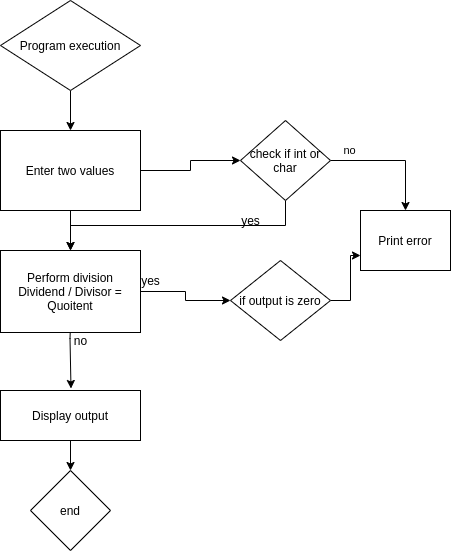

The diagram above was exported from draw.io. Its source (the exported page's mxGraphModel, read from the mxfile embedded in the PNG):
<mxGraphModel dx="1185" dy="703" grid="1" gridSize="10" guides="1" tooltips="1" connect="1" arrows="1" fold="1" page="1" pageScale="1" pageWidth="827" pageHeight="1169" math="0" shadow="0">
  <root>
    <mxCell id="0" />
    <mxCell id="1" parent="0" />
    <mxCell id="4mzk7WcsL4CAS_P2n1Tt-54" value="" style="edgeStyle=orthogonalEdgeStyle;rounded=0;orthogonalLoop=1;jettySize=auto;html=1;" edge="1" parent="1">
      <mxGeometry relative="1" as="geometry">
        <mxPoint x="500" y="200" as="sourcePoint" />
        <mxPoint x="500" y="240" as="targetPoint" />
      </mxGeometry>
    </mxCell>
    <mxCell id="4mzk7WcsL4CAS_P2n1Tt-55" value="" style="edgeStyle=orthogonalEdgeStyle;rounded=0;orthogonalLoop=1;jettySize=auto;html=1;" edge="1" parent="1">
      <mxGeometry relative="1" as="geometry">
        <mxPoint x="500.5" y="420" as="sourcePoint" />
        <mxPoint x="500.5" y="498" as="targetPoint" />
        <Array as="points">
          <mxPoint x="499.5" y="448" />
          <mxPoint x="500.5" y="448" />
        </Array>
      </mxGeometry>
    </mxCell>
    <mxCell id="4mzk7WcsL4CAS_P2n1Tt-136" style="edgeStyle=orthogonalEdgeStyle;rounded=0;orthogonalLoop=1;jettySize=auto;html=1;exitX=1;exitY=0.5;exitDx=0;exitDy=0;" edge="1" parent="1" source="4mzk7WcsL4CAS_P2n1Tt-117" target="4mzk7WcsL4CAS_P2n1Tt-135">
      <mxGeometry relative="1" as="geometry" />
    </mxCell>
    <mxCell id="4mzk7WcsL4CAS_P2n1Tt-117" value="Enter two values" style="rounded=0;whiteSpace=wrap;html=1;" vertex="1" parent="1">
      <mxGeometry x="430" y="240" width="140" height="80" as="geometry" />
    </mxCell>
    <mxCell id="4mzk7WcsL4CAS_P2n1Tt-142" style="edgeStyle=orthogonalEdgeStyle;rounded=0;orthogonalLoop=1;jettySize=auto;html=1;exitX=1;exitY=0.5;exitDx=0;exitDy=0;entryX=0;entryY=0.5;entryDx=0;entryDy=0;" edge="1" parent="1" source="4mzk7WcsL4CAS_P2n1Tt-118" target="4mzk7WcsL4CAS_P2n1Tt-137">
      <mxGeometry relative="1" as="geometry" />
    </mxCell>
    <mxCell id="4mzk7WcsL4CAS_P2n1Tt-118" value="Perform division&lt;br&gt;Dividend / Divisor = Quoitent" style="rounded=0;whiteSpace=wrap;html=1;" vertex="1" parent="1">
      <mxGeometry x="430" y="360" width="140" height="82" as="geometry" />
    </mxCell>
    <mxCell id="4mzk7WcsL4CAS_P2n1Tt-128" style="edgeStyle=orthogonalEdgeStyle;rounded=0;orthogonalLoop=1;jettySize=auto;html=1;entryX=0.5;entryY=0;entryDx=0;entryDy=0;" edge="1" parent="1" source="4mzk7WcsL4CAS_P2n1Tt-120">
      <mxGeometry relative="1" as="geometry">
        <mxPoint x="500" y="580" as="targetPoint" />
      </mxGeometry>
    </mxCell>
    <mxCell id="4mzk7WcsL4CAS_P2n1Tt-120" value="Display output" style="rounded=0;whiteSpace=wrap;html=1;" vertex="1" parent="1">
      <mxGeometry x="430" y="500" width="140" height="50" as="geometry" />
    </mxCell>
    <mxCell id="4mzk7WcsL4CAS_P2n1Tt-122" value="" style="endArrow=classic;html=1;exitX=0.5;exitY=1;exitDx=0;exitDy=0;" edge="1" parent="1" source="4mzk7WcsL4CAS_P2n1Tt-117">
      <mxGeometry width="50" height="50" relative="1" as="geometry">
        <mxPoint x="510" y="340" as="sourcePoint" />
        <mxPoint x="500" y="360" as="targetPoint" />
        <Array as="points">
          <mxPoint x="500" y="360" />
        </Array>
      </mxGeometry>
    </mxCell>
    <mxCell id="4mzk7WcsL4CAS_P2n1Tt-133" value="Program execution" style="rhombus;whiteSpace=wrap;html=1;" vertex="1" parent="1">
      <mxGeometry x="430" y="110" width="140" height="90" as="geometry" />
    </mxCell>
    <mxCell id="4mzk7WcsL4CAS_P2n1Tt-134" value="end" style="rhombus;whiteSpace=wrap;html=1;" vertex="1" parent="1">
      <mxGeometry x="460" y="580" width="80" height="80" as="geometry" />
    </mxCell>
    <mxCell id="4mzk7WcsL4CAS_P2n1Tt-140" style="edgeStyle=orthogonalEdgeStyle;rounded=0;orthogonalLoop=1;jettySize=auto;html=1;exitX=1;exitY=0.5;exitDx=0;exitDy=0;entryX=0.5;entryY=0;entryDx=0;entryDy=0;" edge="1" parent="1" source="4mzk7WcsL4CAS_P2n1Tt-135" target="4mzk7WcsL4CAS_P2n1Tt-139">
      <mxGeometry relative="1" as="geometry" />
    </mxCell>
    <mxCell id="4mzk7WcsL4CAS_P2n1Tt-148" value="no" style="edgeLabel;html=1;align=center;verticalAlign=middle;resizable=0;points=[];" vertex="1" connectable="0" parent="4mzk7WcsL4CAS_P2n1Tt-140">
      <mxGeometry x="-0.7067" y="-1" relative="1" as="geometry">
        <mxPoint y="-11" as="offset" />
      </mxGeometry>
    </mxCell>
    <mxCell id="4mzk7WcsL4CAS_P2n1Tt-146" style="edgeStyle=orthogonalEdgeStyle;rounded=0;orthogonalLoop=1;jettySize=auto;html=1;exitX=0.5;exitY=1;exitDx=0;exitDy=0;" edge="1" parent="1" source="4mzk7WcsL4CAS_P2n1Tt-135" target="4mzk7WcsL4CAS_P2n1Tt-118">
      <mxGeometry relative="1" as="geometry" />
    </mxCell>
    <mxCell id="4mzk7WcsL4CAS_P2n1Tt-135" value="check if int or char" style="rhombus;whiteSpace=wrap;html=1;" vertex="1" parent="1">
      <mxGeometry x="670" y="230" width="90" height="80" as="geometry" />
    </mxCell>
    <mxCell id="4mzk7WcsL4CAS_P2n1Tt-145" style="edgeStyle=orthogonalEdgeStyle;rounded=0;orthogonalLoop=1;jettySize=auto;html=1;exitX=1;exitY=0.5;exitDx=0;exitDy=0;entryX=0;entryY=0.75;entryDx=0;entryDy=0;" edge="1" parent="1" source="4mzk7WcsL4CAS_P2n1Tt-137" target="4mzk7WcsL4CAS_P2n1Tt-139">
      <mxGeometry relative="1" as="geometry" />
    </mxCell>
    <mxCell id="4mzk7WcsL4CAS_P2n1Tt-137" value="if output is zero" style="rhombus;whiteSpace=wrap;html=1;" vertex="1" parent="1">
      <mxGeometry x="660" y="370" width="100" height="80" as="geometry" />
    </mxCell>
    <mxCell id="4mzk7WcsL4CAS_P2n1Tt-139" value="Print error" style="rounded=0;whiteSpace=wrap;html=1;" vertex="1" parent="1">
      <mxGeometry x="790" y="320" width="90" height="60" as="geometry" />
    </mxCell>
    <mxCell id="4mzk7WcsL4CAS_P2n1Tt-147" value="yes" style="text;html=1;align=center;verticalAlign=middle;resizable=0;points=[];autosize=1;" vertex="1" parent="1">
      <mxGeometry x="665" y="320" width="30" height="20" as="geometry" />
    </mxCell>
    <mxCell id="4mzk7WcsL4CAS_P2n1Tt-152" value="yes" style="text;html=1;align=center;verticalAlign=middle;resizable=0;points=[];autosize=1;" vertex="1" parent="1">
      <mxGeometry x="565" y="380" width="30" height="20" as="geometry" />
    </mxCell>
    <mxCell id="4mzk7WcsL4CAS_P2n1Tt-153" value="no" style="text;html=1;align=center;verticalAlign=middle;resizable=0;points=[];autosize=1;" vertex="1" parent="1">
      <mxGeometry x="495" y="440" width="30" height="20" as="geometry" />
    </mxCell>
  </root>
</mxGraphModel>